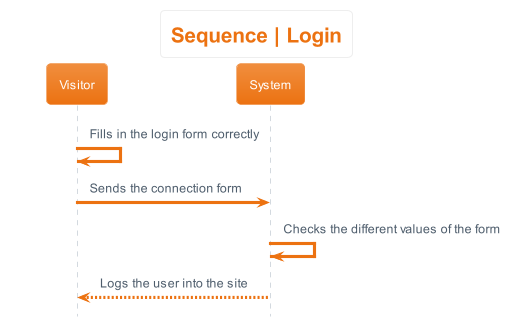

The diagram above was rendered by PlantUML. Its source (embedded in the PNG):
@startuml sequence__login
hide footbox
skinparam actorStyle awesome
!theme aws-orange
skinparam backgroundcolor White

'Titre'
title Sequence | Login

'Déroulement'
Visitor -> Visitor: Fills in the login form correctly
Visitor -> System: Sends the connection form
System -> System: Checks the different values of the form
System --> Visitor: Logs the user into the site
@enduml